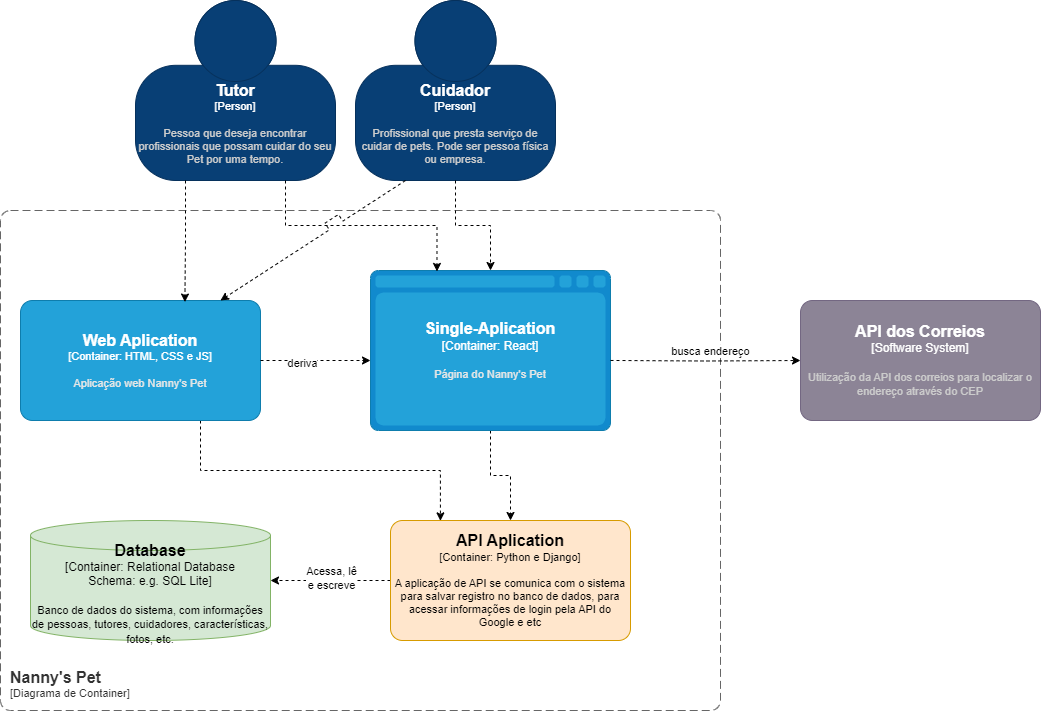

The diagram above was exported from draw.io. Its source (the exported page's mxGraphModel, read from the mxfile embedded in the PNG):
<mxGraphModel dx="1434" dy="758" grid="1" gridSize="10" guides="1" tooltips="1" connect="1" arrows="1" fold="1" page="1" pageScale="1" pageWidth="1169" pageHeight="827" math="0" shadow="0">
  <root>
    <mxCell id="0" />
    <mxCell id="1" parent="0" />
    <object placeholders="1" c4Name="Tutor" c4Type="Person" c4Description="Pessoa que deseja encontrar profissionais que possam cuidar do seu Pet por uma tempo." label="&lt;font style=&quot;font-size: 16px&quot;&gt;&lt;b&gt;%c4Name%&lt;/b&gt;&lt;/font&gt;&lt;div&gt;[%c4Type%]&lt;/div&gt;&lt;br&gt;&lt;div&gt;&lt;font style=&quot;font-size: 11px&quot;&gt;&lt;font color=&quot;#cccccc&quot;&gt;%c4Description%&lt;/font&gt;&lt;/div&gt;" id="CVKU6y4pdC961AvpxGqF-1">
      <mxCell style="html=1;fontSize=11;dashed=0;whiteSpace=wrap;fillColor=#083F75;strokeColor=#06315C;fontColor=#ffffff;shape=mxgraph.c4.person2;align=center;metaEdit=1;points=[[0.5,0,0],[1,0.5,0],[1,0.75,0],[0.75,1,0],[0.5,1,0],[0.25,1,0],[0,0.75,0],[0,0.5,0]];resizable=0;" parent="1" vertex="1">
        <mxGeometry x="165" y="40" width="200" height="180" as="geometry" />
      </mxCell>
    </object>
    <object placeholders="1" c4Name="Cuidador" c4Type="Person" c4Description="Profissional que presta serviço de cuidar de pets. Pode ser pessoa física ou empresa." label="&lt;font style=&quot;font-size: 16px&quot;&gt;&lt;b&gt;%c4Name%&lt;/b&gt;&lt;/font&gt;&lt;div&gt;[%c4Type%]&lt;/div&gt;&lt;br&gt;&lt;div&gt;&lt;font style=&quot;font-size: 11px&quot;&gt;&lt;font color=&quot;#cccccc&quot;&gt;%c4Description%&lt;/font&gt;&lt;/div&gt;" id="CVKU6y4pdC961AvpxGqF-2">
      <mxCell style="html=1;fontSize=11;dashed=0;whiteSpace=wrap;fillColor=#083F75;strokeColor=#06315C;fontColor=#ffffff;shape=mxgraph.c4.person2;align=center;metaEdit=1;points=[[0.5,0,0],[1,0.5,0],[1,0.75,0],[0.75,1,0],[0.5,1,0],[0.25,1,0],[0,0.75,0],[0,0.5,0]];resizable=0;" parent="1" vertex="1">
        <mxGeometry x="385" y="40" width="200" height="180" as="geometry" />
      </mxCell>
    </object>
    <object placeholders="1" c4Name="API dos Correios" c4Type="Software System" c4Description="Utilização da API dos correios para localizar o endereço através do CEP" label="&lt;font style=&quot;font-size: 16px&quot;&gt;&lt;b&gt;%c4Name%&lt;/b&gt;&lt;/font&gt;&lt;div&gt;[%c4Type%]&lt;/div&gt;&lt;br&gt;&lt;div&gt;&lt;font style=&quot;font-size: 11px&quot;&gt;&lt;font color=&quot;#cccccc&quot;&gt;%c4Description%&lt;/font&gt;&lt;/div&gt;" id="CVKU6y4pdC961AvpxGqF-13">
      <mxCell style="rounded=1;whiteSpace=wrap;html=1;labelBackgroundColor=none;fillColor=#8C8496;fontColor=#ffffff;align=center;arcSize=10;strokeColor=#736782;metaEdit=1;resizable=0;points=[[0.25,0,0],[0.5,0,0],[0.75,0,0],[1,0.25,0],[1,0.5,0],[1,0.75,0],[0.75,1,0],[0.5,1,0],[0.25,1,0],[0,0.75,0],[0,0.5,0],[0,0.25,0]];" parent="1" vertex="1">
        <mxGeometry x="830" y="340" width="240" height="120" as="geometry" />
      </mxCell>
    </object>
    <object placeholders="1" c4Name="Nanny's Pet" c4Application="Diagrama de Container" label="&lt;font style=&quot;font-size: 16px&quot;&gt;&lt;b&gt;&lt;div style=&quot;text-align: left&quot;&gt;%c4Name%&lt;/div&gt;&lt;/b&gt;&lt;/font&gt;&lt;div style=&quot;text-align: left&quot;&gt;[%c4Application%]&lt;/div&gt;" id="CVKU6y4pdC961AvpxGqF-19">
      <mxCell style="rounded=1;fontSize=11;whiteSpace=wrap;html=1;dashed=1;arcSize=20;fillColor=none;strokeColor=#666666;fontColor=#333333;labelBackgroundColor=none;align=left;verticalAlign=bottom;labelBorderColor=none;spacingTop=0;spacing=10;dashPattern=8 4;metaEdit=1;rotatable=0;perimeter=rectanglePerimeter;noLabel=0;labelPadding=0;allowArrows=0;connectable=0;expand=0;recursiveResize=0;editable=1;pointerEvents=0;absoluteArcSize=1;points=[[0.25,0,0],[0.5,0,0],[0.75,0,0],[1,0.25,0],[1,0.5,0],[1,0.75,0],[0.75,1,0],[0.5,1,0],[0.25,1,0],[0,0.75,0],[0,0.5,0],[0,0.25,0]];" parent="1" vertex="1">
        <mxGeometry x="30" y="250" width="720" height="500" as="geometry" />
      </mxCell>
    </object>
    <mxCell id="Fyafs1MmlrD7ehnpjsL7-4" style="edgeStyle=orthogonalEdgeStyle;rounded=0;orthogonalLoop=1;jettySize=auto;html=1;exitX=0.75;exitY=1;exitDx=0;exitDy=0;exitPerimeter=0;entryX=0.208;entryY=0.003;entryDx=0;entryDy=0;entryPerimeter=0;dashed=1;" parent="1" source="CVKU6y4pdC961AvpxGqF-21" target="CVKU6y4pdC961AvpxGqF-24" edge="1">
      <mxGeometry relative="1" as="geometry">
        <mxPoint x="470" y="500" as="targetPoint" />
      </mxGeometry>
    </mxCell>
    <object placeholders="1" c4Name="Web Aplication" c4Type="Container" c4Technology="HTML, CSS e JS" c4Description="Aplicação web Nanny's Pet" label="&lt;font style=&quot;font-size: 16px&quot;&gt;&lt;b&gt;%c4Name%&lt;/b&gt;&lt;/font&gt;&lt;div&gt;[%c4Type%: %c4Technology%]&lt;/div&gt;&lt;br&gt;&lt;div&gt;&lt;font style=&quot;font-size: 11px&quot;&gt;&lt;font color=&quot;#E6E6E6&quot;&gt;%c4Description%&lt;/font&gt;&lt;/div&gt;" id="CVKU6y4pdC961AvpxGqF-21">
      <mxCell style="rounded=1;whiteSpace=wrap;html=1;fontSize=11;labelBackgroundColor=none;fillColor=#23A2D9;fontColor=#ffffff;align=center;arcSize=10;strokeColor=#0E7DAD;metaEdit=1;resizable=0;points=[[0.25,0,0],[0.5,0,0],[0.75,0,0],[1,0.25,0],[1,0.5,0],[1,0.75,0],[0.75,1,0],[0.5,1,0],[0.25,1,0],[0,0.75,0],[0,0.5,0],[0,0.25,0]];" parent="1" vertex="1">
        <mxGeometry x="50" y="340" width="240" height="120" as="geometry" />
      </mxCell>
    </object>
    <mxCell id="CVKU6y4pdC961AvpxGqF-36" style="edgeStyle=orthogonalEdgeStyle;rounded=0;orthogonalLoop=1;jettySize=auto;html=1;exitX=0.5;exitY=1;exitDx=0;exitDy=0;exitPerimeter=0;dashed=1;" parent="1" source="CVKU6y4pdC961AvpxGqF-22" target="CVKU6y4pdC961AvpxGqF-24" edge="1">
      <mxGeometry relative="1" as="geometry" />
    </mxCell>
    <object placeholders="1" c4Type="Single-Aplication" c4Container="Container" c4Technology="React" c4Description="Página do Nanny's Pet" label="&lt;font style=&quot;font-size: 16px&quot;&gt;&lt;b&gt;%c4Type%&lt;/b&gt;&lt;/font&gt;&lt;div&gt;[%c4Container%:&amp;nbsp;%c4Technology%]&lt;/div&gt;&lt;br&gt;&lt;div&gt;&lt;font style=&quot;font-size: 11px&quot;&gt;&lt;font color=&quot;#E6E6E6&quot;&gt;%c4Description%&lt;/font&gt;&lt;/div&gt;" id="CVKU6y4pdC961AvpxGqF-22">
      <mxCell style="shape=mxgraph.c4.webBrowserContainer2;whiteSpace=wrap;html=1;boundedLbl=1;rounded=0;labelBackgroundColor=none;strokeColor=#118ACD;fillColor=#23A2D9;strokeColor=#118ACD;strokeColor2=#0E7DAD;fontSize=12;fontColor=#ffffff;align=center;metaEdit=1;points=[[0.5,0,0],[1,0.25,0],[1,0.5,0],[1,0.75,0],[0.5,1,0],[0,0.75,0],[0,0.5,0],[0,0.25,0]];resizable=0;" parent="1" vertex="1">
        <mxGeometry x="400" y="310" width="240" height="160" as="geometry" />
      </mxCell>
    </object>
    <object placeholders="1" c4Type="Database" c4Container="Container: Relational Database Schema" c4Technology="e.g. SQL Lite" c4Description="Banco de dados do sistema, com informações de pessoas, tutores, cuidadores, características, fotos, etc." label="&lt;font style=&quot;font-size: 16px&quot;&gt;&lt;b&gt;%c4Type%&lt;/b&gt;&lt;/font&gt;&lt;div&gt;[%c4Container%:&amp;nbsp;%c4Technology%]&lt;/div&gt;&lt;br&gt;&lt;div&gt;&lt;font style=&quot;font-size: 11px&quot;&gt;&lt;font&gt;%c4Description%&lt;/font&gt;&lt;/font&gt;&lt;/div&gt;" id="CVKU6y4pdC961AvpxGqF-23">
      <mxCell style="shape=cylinder3;size=15;whiteSpace=wrap;html=1;boundedLbl=1;rounded=0;labelBackgroundColor=none;fillColor=#d5e8d4;fontSize=12;align=center;strokeColor=#82b366;metaEdit=1;points=[[0.5,0,0],[1,0.25,0],[1,0.5,0],[1,0.75,0],[0.5,1,0],[0,0.75,0],[0,0.5,0],[0,0.25,0]];resizable=0;fontColor=#000000;" parent="1" vertex="1">
        <mxGeometry x="60" y="560" width="240" height="120" as="geometry" />
      </mxCell>
    </object>
    <mxCell id="CVKU6y4pdC961AvpxGqF-25" style="edgeStyle=orthogonalEdgeStyle;rounded=0;orthogonalLoop=1;jettySize=auto;html=1;dashed=1;" parent="1" source="CVKU6y4pdC961AvpxGqF-24" target="CVKU6y4pdC961AvpxGqF-23" edge="1">
      <mxGeometry relative="1" as="geometry" />
    </mxCell>
    <mxCell id="CVKU6y4pdC961AvpxGqF-27" value="Acessa, lê &lt;br&gt;e escreve" style="edgeLabel;html=1;align=center;verticalAlign=middle;resizable=0;points=[];" parent="CVKU6y4pdC961AvpxGqF-25" connectable="0" vertex="1">
      <mxGeometry x="0.0048" y="-3" relative="1" as="geometry">
        <mxPoint as="offset" />
      </mxGeometry>
    </mxCell>
    <object placeholders="1" c4Name="API Aplication" c4Type="Container" c4Technology="Python e Django" c4Description="A aplicação de API se comunica com o sistema para salvar registro no banco de dados, para acessar informações de login pela API do Google e etc" label="&lt;font style=&quot;font-size: 16px&quot;&gt;&lt;b&gt;%c4Name%&lt;/b&gt;&lt;/font&gt;&lt;div&gt;[%c4Type%: %c4Technology%]&lt;/div&gt;&lt;br&gt;&lt;div&gt;&lt;font style=&quot;font-size: 11px&quot;&gt;&lt;font&gt;%c4Description%&lt;/font&gt;&lt;/font&gt;&lt;/div&gt;" id="CVKU6y4pdC961AvpxGqF-24">
      <mxCell style="rounded=1;whiteSpace=wrap;html=1;fontSize=11;labelBackgroundColor=none;align=center;arcSize=10;metaEdit=1;resizable=0;points=[[0.25,0,0],[0.5,0,0],[0.75,0,0],[1,0.25,0],[1,0.5,0],[1,0.75,0],[0.75,1,0],[0.5,1,0],[0.25,1,0],[0,0.75,0],[0,0.5,0],[0,0.25,0]];fillColor=#ffe6cc;strokeColor=#d79b00;" parent="1" vertex="1">
        <mxGeometry x="420" y="560" width="240" height="120" as="geometry" />
      </mxCell>
    </object>
    <mxCell id="CVKU6y4pdC961AvpxGqF-35" style="edgeStyle=orthogonalEdgeStyle;rounded=0;orthogonalLoop=1;jettySize=auto;html=1;dashed=1;exitX=1;exitY=0.583;exitDx=0;exitDy=0;exitPerimeter=0;" parent="1" edge="1" target="CVKU6y4pdC961AvpxGqF-13">
      <mxGeometry relative="1" as="geometry">
        <mxPoint x="640" y="399.96000000000004" as="sourcePoint" />
        <Array as="points" />
        <mxPoint x="850" y="400" as="targetPoint" />
      </mxGeometry>
    </mxCell>
    <mxCell id="CVKU6y4pdC961AvpxGqF-40" value="busca endereço" style="edgeLabel;html=1;align=center;verticalAlign=middle;resizable=0;points=[];" parent="CVKU6y4pdC961AvpxGqF-35" connectable="0" vertex="1">
      <mxGeometry x="-0.3826" relative="1" as="geometry">
        <mxPoint x="41" y="-10" as="offset" />
      </mxGeometry>
    </mxCell>
    <mxCell id="CVKU6y4pdC961AvpxGqF-38" style="rounded=0;orthogonalLoop=1;jettySize=auto;html=1;exitX=1;exitY=0.5;exitDx=0;exitDy=0;exitPerimeter=0;dashed=1;" parent="1" source="CVKU6y4pdC961AvpxGqF-21" edge="1">
      <mxGeometry relative="1" as="geometry">
        <mxPoint x="400" y="400" as="targetPoint" />
      </mxGeometry>
    </mxCell>
    <mxCell id="CVKU6y4pdC961AvpxGqF-39" value="deriva" style="edgeLabel;html=1;align=center;verticalAlign=middle;resizable=0;points=[];" parent="CVKU6y4pdC961AvpxGqF-38" connectable="0" vertex="1">
      <mxGeometry x="-0.2542" y="-2" relative="1" as="geometry">
        <mxPoint as="offset" />
      </mxGeometry>
    </mxCell>
    <mxCell id="CVKU6y4pdC961AvpxGqF-44" style="edgeStyle=orthogonalEdgeStyle;rounded=0;orthogonalLoop=1;jettySize=auto;html=1;exitX=0.5;exitY=1;exitDx=0;exitDy=0;exitPerimeter=0;entryX=0.5;entryY=0;entryDx=0;entryDy=0;entryPerimeter=0;dashed=1;" parent="1" source="CVKU6y4pdC961AvpxGqF-2" target="CVKU6y4pdC961AvpxGqF-22" edge="1">
      <mxGeometry relative="1" as="geometry" />
    </mxCell>
    <mxCell id="CVKU6y4pdC961AvpxGqF-45" style="edgeStyle=orthogonalEdgeStyle;rounded=0;orthogonalLoop=1;jettySize=auto;html=1;exitX=0.75;exitY=1;exitDx=0;exitDy=0;exitPerimeter=0;entryX=0.277;entryY=0.006;entryDx=0;entryDy=0;entryPerimeter=0;dashed=1;" parent="1" source="CVKU6y4pdC961AvpxGqF-1" target="CVKU6y4pdC961AvpxGqF-22" edge="1">
      <mxGeometry relative="1" as="geometry" />
    </mxCell>
    <mxCell id="CVKU6y4pdC961AvpxGqF-46" style="edgeStyle=orthogonalEdgeStyle;rounded=0;orthogonalLoop=1;jettySize=auto;html=1;exitX=0.25;exitY=1;exitDx=0;exitDy=0;exitPerimeter=0;entryX=0.685;entryY=0.013;entryDx=0;entryDy=0;entryPerimeter=0;dashed=1;" parent="1" source="CVKU6y4pdC961AvpxGqF-1" target="CVKU6y4pdC961AvpxGqF-21" edge="1">
      <mxGeometry relative="1" as="geometry" />
    </mxCell>
    <mxCell id="CVKU6y4pdC961AvpxGqF-47" style="rounded=0;orthogonalLoop=1;jettySize=auto;html=1;exitX=0.25;exitY=1;exitDx=0;exitDy=0;exitPerimeter=0;entryX=0.833;entryY=0;entryDx=0;entryDy=0;entryPerimeter=0;jumpStyle=sharp;jumpSize=16;dashed=1;" parent="1" source="CVKU6y4pdC961AvpxGqF-2" target="CVKU6y4pdC961AvpxGqF-21" edge="1">
      <mxGeometry relative="1" as="geometry" />
    </mxCell>
  </root>
</mxGraphModel>